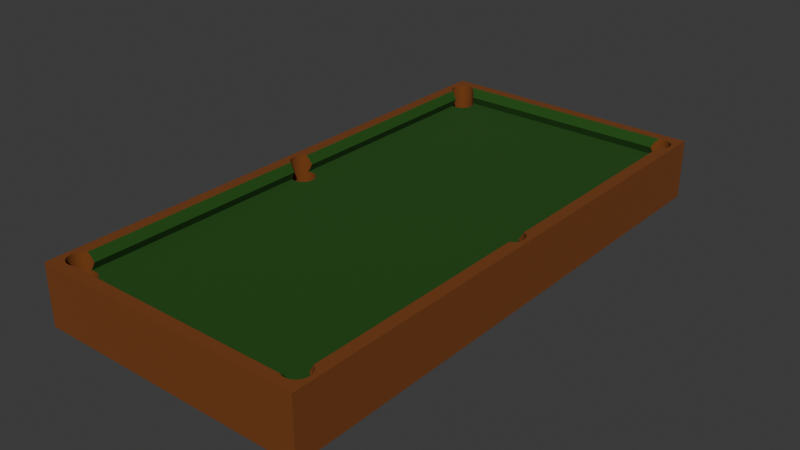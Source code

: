 # Source: pooltable.blend  (saved by Blender 4.4.32; exported with 4.5.12 LTS)
import bpy
from mathutils import Matrix  # noqa: F401  (used for matrix-valued properties, if any)

bpy.ops.wm.read_factory_settings(use_empty=True)
scene = bpy.context.scene
scene.name = 'Scene'

# ---- collections
col_collection = bpy.data.collections.new('Collection'); scene.collection.children.link(col_collection)

# ---- materials (node trees are filled in below, after node groups)
mat_material = bpy.data.materials.new('Material')
mat_material.alpha_threshold = 0.0
mat_material.roughness = 0.5
mat_material.line_color = (0.0, 0.0, 0.0, 1.0)
mat_material_001 = bpy.data.materials.new('Material.001')

# ---- material node trees
mat_material.use_nodes = True; mat_material.node_tree.nodes.clear()
_N = mat_material.node_tree.nodes; _L = mat_material.node_tree.links
n0 = _N.new('ShaderNodeOutputMaterial'); n0.name = 'Material Output'; n0.location = (300, 300)
n1 = _N.new('ShaderNodeBsdfPrincipled'); n1.name = 'Principled BSDF'; n1.location = (10, 300)
n1.inputs[0].default_value = (0.1806, 0.04891, 0.004811, 1.0)
n1.inputs[2].default_value = 0.956
n1.inputs[3].default_value = 1.45
_L.new(n1.outputs[0], n0.inputs[0])
n0.is_active_output = True
mat_material_001.use_nodes = True; mat_material_001.node_tree.nodes.clear()
_N = mat_material_001.node_tree.nodes; _L = mat_material_001.node_tree.links
n0 = _N.new('ShaderNodeBsdfPrincipled'); n0.name = 'Principled BSDF'; n0.location = (10, 300)
n0.inputs[0].default_value = (0.009013, 0.07199, 0.0, 1.0)
n0.inputs[2].default_value = 0.9041
n1 = _N.new('ShaderNodeOutputMaterial'); n1.name = 'Material Output'; n1.location = (300, 300)
_L.new(n0.outputs[0], n1.inputs[0])
n1.is_active_output = True

# ---- world
world_world = bpy.data.worlds.new('World'); scene.world = world_world
world_world.use_nodes = True; world_world.node_tree.nodes.clear()
_N = world_world.node_tree.nodes; _L = world_world.node_tree.links
n0 = _N.new('ShaderNodeOutputWorld'); n0.name = 'World Output'; n0.location = (300, 300)
n1 = _N.new('ShaderNodeBackground'); n1.name = 'Background'; n1.location = (10, 300)
n1.inputs[0].default_value = (0.05088, 0.05088, 0.05088, 1.0)
_L.new(n1.outputs[0], n0.inputs[0])
n0.is_active_output = True
world_world.color = (0.05088, 0.05088, 0.05088)
world_world.sun_shadow_jitter_overblur = 0.0

# ---- meshes
me_cube = bpy.data.meshes.new('Cube')
me_cube.from_pydata([(0.5, 0.5, -0.5), (0.5, -0.5, -0.5), (-0.5, 0.5, -0.5), (-0.5, -0.5, -0.5), (0.5, -0.5, 0.5), (-0.5, -0.5, 0.5), (0.5, 0.5, 0.5), (-0.5, 0.5, 0.5), (-0.4566, 0.4795, 0.5), (0.0, -0.4795, 0.5), (0.0, 0.4795, 0.5), (0.0, -0.4764, 0.2135), (0.0, 0.4764, 0.2135), (0.0, 0.4687, 0.3568), (0.0, -0.4687, 0.3568), (0.0, 0.0, 0.2135), (-0.4533, -0.44, 0.2135), (-0.4533, -0.02065, 0.2135), (-0.4451, -0.4388, 0.2135), (-0.4535, -0.4401, 0.2135), (-0.4535, -0.02061, 0.2135), (-0.428, -0.4388, 0.2135), (-0.428, -0.0219, 0.2135), (-0.4366, -0.4384, 0.2135), (-0.4366, -0.02232, 0.2135), (-0.4451, -0.0219, 0.2135), (-0.4198, -0.44, 0.2135), (-0.4198, -0.02065, 0.2135), (-0.4056, -0.01591, 0.2135), (-0.4122, -0.01863, 0.2135), (-0.3961, -0.008801, 0.2135), (-0.4002, -0.01259, 0.2135), (-0.3929, 0.0, 0.2135), (-0.3928, -0.000421, 0.2135), (-0.3936, -0.004693, 0.2135), (-0.4122, -0.4421, 0.2135), (-0.4071, -0.4764, 0.2135), (-0.4056, -0.4448, 0.2135), (-0.4056, -0.4758, 0.2135), (-0.3961, -0.4687, 0.2135), (-0.3961, -0.4519, 0.2135), (-0.3928, -0.4603, 0.2135), (-0.3936, -0.4645, 0.2135), (-0.3936, -0.456, 0.2135), (-0.4002, -0.4724, 0.2135), (-0.4002, -0.4481, 0.2135), (-0.4675, 0.4749, -0.5), (-0.4609, 0.4776, -0.5), (-0.4451, 0.4809, -0.5), (-0.4376, 0.4376, -0.5), (-0.4533, 0.4797, -0.5), (-0.4366, 0.4813, -0.5), (-0.4366, 0.4375, -0.5), (-0.428, 0.438, -0.5), (-0.428, 0.4809, -0.5), (-0.4198, 0.4392, -0.5), (-0.4198, 0.4797, -0.5), (-0.4056, 0.4749, -0.5), (-0.4056, 0.4439, -0.5), (-0.4002, 0.4473, -0.5), (-0.4002, 0.4716, -0.5), (-0.3936, 0.4637, -0.5), (0.3956, -0.000421, -0.5), (-0.3928, 0.4594, -0.5), (0.3956, 0.4594, -0.5), (-0.3936, 0.4552, -0.5), (-0.3961, 0.4511, -0.5), (-0.3961, 0.4678, -0.5), (-0.4122, 0.4412, -0.5), (-0.4122, 0.4776, -0.5), (0.3964, 0.4552, -0.5), (0.3964, 0.003851, -0.5), (0.3989, 0.007959, -0.5), (0.3989, 0.4511, -0.5), (0.4029, 0.4473, -0.5), (0.4029, 0.01174, -0.5), (0.4029, -0.01259, -0.5), (0.4029, 0.4716, -0.5), (0.3989, -0.008801, -0.5), (0.3989, 0.4678, -0.5), (0.4084, 0.01506, -0.5), (0.4084, -0.01591, -0.5), (0.4084, 0.4439, -0.5), (0.4084, 0.4749, -0.5), (0.415, -0.01863, -0.5), (0.415, 0.01779, -0.5), (0.415, 0.4412, -0.5), (0.415, 0.4776, -0.5), (0.4226, -0.02065, -0.5), (0.4226, 0.01981, -0.5), (0.4226, 0.4392, -0.5), (0.4226, 0.4797, -0.5), (0.3964, -0.004693, -0.5), (0.3964, 0.4637, -0.5), (0.4308, 0.438, -0.5), (0.4308, 0.02106, -0.5), (0.4308, 0.4809, -0.5), (0.4393, -0.4384, -0.5), (0.4393, -0.02232, -0.5), (0.4393, 0.02148, -0.5), (0.4393, 0.4375, -0.5), (0.4479, -0.0219, -0.5), (0.4479, -0.4388, -0.5), (0.4479, 0.02106, -0.5), (0.4479, 0.438, -0.5), (0.4479, 0.4809, -0.5), (0.4393, 0.4813, -0.5), (0.4561, -0.44, -0.5), (0.4561, -0.02065, -0.5), (0.4561, 0.01981, -0.5), (0.4561, 0.4797, -0.5), (0.4561, 0.4392, -0.5), (0.4637, 0.01779, -0.5), (0.4637, 0.4412, -0.5), (0.4637, 0.4776, -0.5), (0.4703, -0.4448, -0.5), (0.4703, -0.01591, -0.5), (0.4637, -0.01863, -0.5), (0.4637, -0.4421, -0.5), (0.4703, 0.4439, -0.5), (0.4703, 0.01506, -0.5), (0.4703, 0.4749, -0.5), (0.4758, -0.4481, -0.5), (0.4758, -0.01259, -0.5), (0.4758, 0.4473, -0.5), (0.4758, 0.01174, -0.5), (0.4798, -0.4519, -0.5), (0.4798, -0.008801, -0.5), (0.4798, 0.007959, -0.5), (0.4758, -0.4724, -0.5), (0.4758, 0.4716, -0.5), (0.4823, -0.456, -0.5), (0.4823, -0.004693, -0.5), (0.4823, 0.003851, -0.5), (0.4798, 0.4511, -0.5), (0.4831, -0.000421, -0.5), (0.4831, 0.4594, -0.5), (0.4831, -0.4603, -0.5), (0.4823, 0.4552, -0.5), (0.4823, 0.4637, -0.5), (0.4823, -0.4645, -0.5), (0.4798, 0.4678, -0.5), (0.4798, -0.4687, -0.5), (0.4308, -0.0219, -0.5), (-0.4804, -0.4603, -0.5), (-0.4804, -0.000421, -0.5), (-0.4795, -0.4645, -0.5), (-0.4804, 0.4594, -0.5), (-0.4795, -0.004693, -0.5), (-0.4795, -0.456, -0.5), (-0.4795, 0.4552, -0.5), (-0.4795, 0.003851, -0.5), (-0.477, -0.4687, -0.5), (-0.4795, 0.4637, -0.5), (-0.477, -0.008801, -0.5), (-0.477, -0.4519, -0.5), (-0.477, 0.4511, -0.5), (-0.477, 0.007959, -0.5), (-0.4675, -0.4758, -0.5), (-0.4675, -0.4448, -0.5), (-0.473, -0.01259, -0.5), (-0.473, -0.4481, -0.5), (-0.473, 0.4473, -0.5), (-0.473, 0.01174, -0.5), (-0.473, -0.4724, -0.5), (-0.473, 0.4716, -0.5), (-0.477, 0.4678, -0.5), (-0.4675, 0.01506, -0.5), (-0.4675, -0.01591, -0.5), (-0.4675, 0.4439, -0.5), (-0.4609, -0.4421, -0.5), (-0.4609, -0.01863, -0.5), (-0.4609, 0.01779, -0.5), (-0.4609, -0.4785, -0.5), (-0.4609, 0.4412, -0.5), (-0.4533, 0.4392, -0.5), (-0.4533, 0.01981, -0.5), (-0.4533, -0.44, -0.5), (-0.4533, -0.4805, -0.5), (-0.4533, -0.02065, -0.5), (-0.4451, -0.4818, -0.5), (-0.4451, -0.4388, -0.5), (-0.4451, -0.0219, -0.5), (-0.4451, 0.438, -0.5), (-0.4451, 0.02106, -0.5), (-0.4366, 0.02148, -0.5), (-0.428, -0.4388, -0.5), (-0.428, -0.0219, -0.5), (-0.428, -0.4818, -0.5), (-0.4366, -0.4822, -0.5), (-0.4366, -0.4384, -0.5), (-0.4366, -0.02232, -0.5), (-0.4198, -0.02065, -0.5), (-0.4198, -0.44, -0.5), (-0.4198, 0.01981, -0.5), (-0.4198, -0.4805, -0.5), (-0.4122, -0.4421, -0.5), (-0.4122, -0.4785, -0.5), (-0.4122, -0.01863, -0.5), (-0.4122, 0.01779, -0.5), (-0.4056, -0.4758, -0.5), (-0.4056, -0.4448, -0.5), (-0.4056, -0.01591, -0.5), (-0.4002, -0.01259, -0.5), (-0.4002, -0.4481, -0.5), (-0.4002, -0.4724, -0.5), (-0.4002, 0.01174, -0.5), (-0.3961, -0.008801, -0.5), (-0.3961, -0.4519, -0.5), (-0.3936, -0.456, -0.5), (-0.3936, -0.004693, -0.5), (-0.3961, -0.4687, -0.5), (-0.3961, 0.007959, -0.5), (-0.4056, 0.01506, -0.5), (-0.3928, -0.4603, -0.5), (-0.3928, -0.000421, -0.5), (0.3956, -0.4603, -0.5), (0.3964, -0.456, -0.5), (0.3989, -0.4687, -0.5), (0.4084, -0.4758, -0.5), (0.4084, -0.4448, -0.5), (0.4029, -0.4724, -0.5), (0.4029, -0.4481, -0.5), (0.3964, -0.4645, -0.5), (0.3989, -0.4519, -0.5), (0.415, -0.4421, -0.5), (0.415, -0.4785, -0.5), (0.4226, -0.4805, -0.5), (0.4226, -0.44, -0.5), (0.4308, -0.4818, -0.5), (0.4308, -0.4388, -0.5), (0.4393, -0.4822, -0.5), (0.4479, -0.4818, -0.5), (0.4561, -0.4805, -0.5), (0.4703, -0.4758, -0.5), (0.4637, -0.4785, -0.5), (-0.3936, -0.4645, -0.5), (-0.3936, 0.003851, -0.5), (-0.428, 0.02106, -0.5), (0.4188, -0.4795, 0.5), (0.4226, -0.4805, 0.5), (0.4308, -0.4818, 0.5), (0.4578, -0.4801, 0.5), (0.4561, -0.4805, 0.5), (0.4479, -0.4818, 0.5), (0.4393, -0.4822, 0.5), (-0.4451, -0.4818, 0.5), (-0.4533, -0.4805, 0.5), (-0.4568, -0.4796, 0.5), (-0.428, -0.4818, 0.5), (-0.4198, -0.4805, 0.5), (-0.416, -0.4795, 0.5), (-0.4366, -0.4822, 0.5), (0.4566, 0.01968, 0.5), (0.4566, 0.4393, 0.5), (0.4637, 0.4776, 0.5), (0.4637, 0.4412, 0.5), (0.4703, 0.4749, 0.5), (0.4703, 0.4439, 0.5), (0.4566, 0.4795, 0.5), (0.4758, 0.4716, 0.5), (0.4831, 0.4594, 0.5), (0.4823, 0.4552, 0.5), (0.4823, 0.4637, 0.5), (0.4798, 0.4511, 0.5), (0.4798, 0.4678, 0.5), (0.4758, 0.4473, 0.5), (0.4566, -0.02052, 0.5), (0.4566, -0.4402, 0.5), (0.4637, -0.4421, 0.5), (0.4637, -0.4785, 0.5), (0.4703, -0.4448, 0.5), (0.4703, -0.4758, 0.5), (0.4758, -0.4481, 0.5), (0.4831, -0.4603, 0.5), (0.4823, -0.4645, 0.5), (0.4823, -0.456, 0.5), (0.4758, -0.4724, 0.5), (0.4798, -0.4687, 0.5), (0.4798, -0.4519, 0.5), (0.4637, -0.01863, 0.5), (0.4637, 0.01779, 0.5), (0.4703, -0.01591, 0.5), (0.4758, -0.01259, 0.5), (0.4703, 0.01506, 0.5), (0.4798, -0.008801, 0.5), (0.4798, 0.007959, 0.5), (0.4831, -0.000421, 0.5), (0.4823, -0.004693, 0.5), (0.4823, 0.003851, 0.5), (0.4758, 0.01174, 0.5), (-0.4804, -0.4603, 0.5), (-0.4795, -0.4645, 0.5), (-0.4795, -0.456, 0.5), (-0.473, -0.4724, 0.5), (-0.477, -0.4519, 0.5), (-0.477, -0.4687, 0.5), (-0.4675, -0.4758, 0.5), (-0.4675, -0.4448, 0.5), (-0.4609, -0.4785, 0.5), (-0.4609, -0.4421, 0.5), (-0.4566, -0.4409, 0.5), (-0.4566, -0.01978, 0.5), (-0.473, -0.4481, 0.5), (-0.4804, 0.4594, 0.5), (-0.4795, 0.4552, 0.5), (-0.4795, 0.4637, 0.5), (-0.477, 0.4678, 0.5), (-0.477, 0.4511, 0.5), (-0.473, 0.4716, 0.5), (-0.4675, 0.4439, 0.5), (-0.4609, 0.4412, 0.5), (-0.4675, 0.4749, 0.5), (-0.4566, 0.01894, 0.5), (-0.4566, 0.4401, 0.5), (-0.4566, 0.4788, 0.5), (-0.4609, 0.4776, 0.5), (-0.473, 0.4473, 0.5), (-0.4804, -0.000421, 0.5), (-0.4795, -0.004693, 0.5), (-0.477, -0.008801, 0.5), (-0.477, 0.007959, 0.5), (-0.4795, 0.003851, 0.5), (-0.4609, 0.01779, 0.5), (-0.4609, -0.01863, 0.5), (-0.4675, -0.01591, 0.5), (-0.473, -0.01259, 0.5), (-0.473, 0.01174, 0.5), (-0.4675, 0.01506, 0.5), (-0.4451, 0.4809, 0.5), (-0.4533, 0.4797, 0.5), (-0.454, 0.4795, 0.5), (-0.4198, 0.4797, 0.5), (-0.4192, 0.4795, 0.5), (-0.428, 0.4809, 0.5), (-0.4366, 0.4813, 0.5), (0.4219, 0.4795, 0.5), (0.4226, 0.4797, 0.5), (0.4308, 0.4809, 0.5), (0.4479, 0.4809, 0.5), (0.4561, 0.4797, 0.5), (0.4393, 0.4813, 0.5), (-0.4056, -0.4758, 0.4506), (-0.3961, -0.4687, 0.3568), (-0.4002, -0.4724, 0.4066), (-0.4122, -0.4785, 0.4866), (0.4479, -0.4388, 0.438), (0.4365, -0.02218, 0.3568), (0.4365, -0.4385, 0.3568), (0.4393, -0.4384, 0.3771), (0.4561, -0.44, 0.4965), (0.4393, -0.02232, 0.3771), (0.4561, -0.02065, 0.4965), (0.4479, -0.0219, 0.438), (-0.4365, 0.02147, 0.3568), (-0.4366, 0.02148, 0.3572), (-0.4365, 0.4375, 0.3568), (-0.4366, 0.4375, 0.3572), (-0.4451, 0.438, 0.4181), (-0.4557, 0.479, 0.4938), (-0.4533, 0.4392, 0.4767), (-0.4451, 0.02106, 0.4181), (-0.4533, 0.01981, 0.4767), (0.3998, 0.4687, 0.3568), (0.4029, 0.4716, 0.3955), (0.4084, 0.4749, 0.4394), (0.415, 0.4776, 0.4755), (-0.397, 0.4687, 0.3568), (-0.4002, 0.4716, 0.3955), (-0.4056, 0.4749, 0.4394), (-0.4122, 0.4776, 0.4755), (-0.4092, 0.4764, 0.2135), (-0.4056, 0.4749, 0.2409), (-0.4002, 0.4716, 0.3024), (0.4029, 0.4716, 0.3024), (0.412, 0.4764, 0.2135), (0.4084, 0.4749, 0.2409), (-0.4366, -0.02232, 0.3572), (-0.4366, -0.4384, 0.3572), (-0.4365, -0.02232, 0.3568), (-0.4365, -0.4384, 0.3568), (-0.4533, -0.02065, 0.4767), (-0.4451, -0.0219, 0.4181), (-0.4533, -0.44, 0.4767), (-0.4451, -0.4388, 0.4181), (-0.4533, -0.44, 0.2149), (-0.4533, -0.02065, 0.2149), (-0.4451, -0.0219, 0.2842), (-0.4451, -0.4388, 0.2842), (-0.4366, -0.4384, 0.3562), (-0.4366, -0.02232, 0.3562), (-0.4535, 0.01977, 0.2135), (-0.4533, 0.01981, 0.2149), (-0.4535, 0.4392, 0.2135), (-0.4533, 0.4392, 0.2149), (-0.4451, 0.438, 0.2842), (-0.4451, 0.02106, 0.2842), (-0.4366, 0.02148, 0.3562), (-0.4366, 0.4375, 0.3562), (0.4479, 0.02106, 0.438), (0.4365, 0.4377, 0.3568), (0.4365, 0.02134, 0.3568), (0.4393, 0.02148, 0.3771), (0.4561, 0.01981, 0.4965), (0.4393, 0.4375, 0.3771), (0.4561, 0.4392, 0.4965), (0.4479, 0.438, 0.438), (0.4535, 0.02021, 0.2135), (0.4479, 0.02106, 0.2607), (0.4535, 0.4388, 0.2135), (0.4393, 0.02148, 0.3328), (0.4393, 0.4375, 0.3328), (0.4479, 0.438, 0.2607), (0.4535, -0.4396, 0.2135), (0.4479, -0.4388, 0.2607), (0.4535, -0.02105, 0.2135), (0.4393, -0.4384, 0.3328), (0.4393, -0.02232, 0.3328), (0.4479, -0.0219, 0.2607), (0.3989, -0.4687, 0.3568), (0.4029, -0.4724, 0.4066), (0.4084, -0.4758, 0.4506), (0.415, -0.4785, 0.4866), (0.4084, -0.4758, 0.2252), (0.4099, -0.4764, 0.2135), (0.4029, -0.4724, 0.2868), (-0.4056, -0.4758, 0.2252), (-0.4002, -0.4724, 0.2868), (0.3956, 0.0, 0.2135), (0.3956, -0.000421, 0.2135), (0.3989, -0.008801, 0.2135), (0.4029, -0.01259, 0.2135), (0.3964, -0.004693, 0.2135), (0.415, -0.01863, 0.2135), (0.4084, -0.01591, 0.2135), (0.4308, -0.0219, 0.2135), (0.4226, -0.02065, 0.2135), (0.3964, -0.4645, 0.2135), (0.3956, -0.4603, 0.2135), (0.3989, -0.4687, 0.2135), (0.3964, -0.456, 0.2135), (0.3989, -0.4519, 0.2135), (0.4029, -0.4724, 0.2135), (0.4084, -0.4448, 0.2135), (0.4084, -0.4758, 0.2135), (0.4029, -0.4481, 0.2135), (0.4393, -0.4384, 0.2135), (0.4393, -0.02232, 0.2135), (0.4308, -0.4388, 0.2135), (0.4226, -0.44, 0.2135), (0.415, -0.4421, 0.2135), (0.4479, -0.0219, 0.2135), (0.4479, -0.4388, 0.2135), (0.3964, 0.4552, 0.2135), (0.3956, 0.4594, 0.2135), (0.3989, 0.4511, 0.2135), (0.3989, 0.4678, 0.2135), (0.3964, 0.4637, 0.2135), (0.4084, 0.4439, 0.2135), (0.4084, 0.4749, 0.2135), (0.415, 0.4412, 0.2135), (0.4029, 0.4473, 0.2135), (0.4029, 0.4716, 0.2135), (0.3964, 0.003851, 0.2135), (0.3989, 0.007959, 0.2135), (0.4029, 0.01174, 0.2135), (0.4084, 0.01506, 0.2135), (0.4226, 0.4392, 0.2135), (0.4226, 0.01981, 0.2135), (0.415, 0.01779, 0.2135), (0.4308, 0.438, 0.2135), (0.4308, 0.02106, 0.2135), (0.4393, 0.4375, 0.2135), (0.4393, 0.02148, 0.2135), (0.4479, 0.438, 0.2135), (0.4479, 0.02106, 0.2135), (-0.4533, 0.01981, 0.2135), (-0.4451, 0.02106, 0.2135), (-0.4451, 0.438, 0.2135), (-0.4533, 0.4392, 0.2135), (-0.4366, 0.4375, 0.2135), (-0.4366, 0.02148, 0.2135), (-0.4122, 0.4412, 0.2135), (-0.4198, 0.4392, 0.2135), (-0.428, 0.438, 0.2135), (-0.4056, 0.4439, 0.2135), (-0.4056, 0.4749, 0.2135), (-0.4002, 0.4473, 0.2135), (-0.3961, 0.4678, 0.2135), (-0.3928, 0.4594, 0.2135), (-0.3936, 0.4552, 0.2135), (-0.3936, 0.4637, 0.2135), (-0.3961, 0.4511, 0.2135), (-0.4002, 0.4716, 0.2135), (-0.428, 0.02106, 0.2135), (-0.4122, 0.01779, 0.2135), (-0.4198, 0.01981, 0.2135), (-0.3961, 0.007959, 0.2135), (-0.4002, 0.01174, 0.2135), (-0.3936, 0.003851, 0.2135), (-0.4056, 0.01506, 0.2135)], [], [(38, 36, 11, 15, 32, 33, 34, 30, 31, 28, 29, 27, 22, 24, 25, 17, 20, 19, 16, 18, 23, 21, 26, 35, 37, 45, 40, 43, 41, 42, 39, 44), (1, 4, 5, 3), (3, 5, 7, 2), (129, 1, 3, 164, 158, 173, 178, 180, 189, 188, 195, 197, 200, 205, 211, 236, 214, 209, 208, 204, 201, 196, 193, 186, 190, 191, 187, 192, 198, 202, 203, 207, 210, 215, 237, 212, 206, 213, 199, 194, 238, 185, 49, 52, 53, 55, 68, 58, 59, 66, 65, 63, 61, 67, 60, 57, 69, 56, 54, 51, 48, 50, 47, 46, 165, 2, 0, 130, 121, 114, 110, 105, 106, 96, 91, 87, 83, 77, 79, 93, 64, 70, 73, 74, 82, 86, 90, 94, 100, 99, 95, 89, 85, 80, 75, 72, 71, 62, 92, 78, 76, 81, 84, 88, 143, 98, 97, 230, 228, 225, 220, 222, 224, 217, 216, 223, 218, 221, 219, 226, 227, 229, 231, 232, 233, 235, 234), (130, 0, 1, 129, 142, 140, 137, 131, 126, 122, 115, 118, 107, 102, 97, 98, 101, 108, 117, 116, 123, 127, 132, 135, 133, 128, 125, 120, 112, 109, 103, 99, 100, 104, 111, 113, 119, 124, 134, 138, 136, 139, 141), (164, 3, 2, 165, 166, 153, 147, 150, 156, 162, 169, 174, 175, 183, 49, 185, 184, 176, 172, 167, 163, 157, 151, 145, 148, 154, 160, 168, 171, 179, 182, 191, 190, 181, 177, 170, 159, 161, 155, 149, 144, 146, 152), (0, 6, 4, 1), (2, 7, 6, 0), (248, 5, 4, 242, 243, 244, 245, 241, 240, 239, 9, 251, 250, 249, 252, 246, 247), (242, 4, 6, 259, 255, 257, 260, 265, 263, 261, 262, 264, 266, 258, 256, 254, 253, 281, 284, 290, 286, 289, 287, 288, 285, 283, 282, 280, 267, 268, 269, 271, 273, 279, 276, 274, 275, 278, 277, 272, 270), (315, 8, 7, 5, 248, 299, 297, 294, 296, 292, 291, 293, 295, 303, 298, 300, 301, 302, 324, 325, 326, 320, 319, 318, 322, 321, 327, 328, 323, 313, 314, 311, 310, 317, 308, 305, 304, 306, 307, 309, 312, 316), (259, 6, 7, 8, 331, 330, 329, 335, 334, 332, 333, 10, 336, 337, 338, 341, 339, 340), (251, 9, 14, 343, 344, 342, 345), (346, 350, 268, 267, 352, 353, 351, 347, 348, 349), (359, 8, 315), (355, 354, 356, 357, 358, 360, 314, 313, 362, 361), (336, 10, 13, 363, 364, 365, 366), (367, 13, 10, 333, 370, 369, 368), (8, 359, 331), (371, 12, 13, 367, 373, 372), (363, 13, 12, 375, 376, 374), (377, 382, 381, 302, 301, 383, 384, 378, 380, 379), (380, 389, 388, 385, 19, 20, 386, 387, 390, 379), (354, 397, 396, 392, 391, 393, 394, 395, 398, 356), (399, 403, 253, 254, 405, 406, 404, 400, 401, 402), (401, 400, 411, 412, 409, 407, 408, 410), (348, 347, 417, 418, 415, 413, 414, 416), (419, 14, 9, 239, 422, 421, 420), (424, 11, 14, 419, 425, 423), (14, 11, 36, 426, 427, 343), (429, 428, 15, 11, 424, 444, 442, 439, 437, 438, 440, 441, 445, 443, 450, 449, 448, 446, 452, 413, 415, 451, 447, 435, 436, 433, 434, 431, 430, 432), (375, 12, 15, 428, 463, 464, 465, 466, 469, 468, 471, 473, 475, 407, 409, 474, 472, 470, 467, 460, 458, 461, 455, 453, 454, 457, 456, 462, 459), (32, 15, 12, 371, 486, 493, 488, 491, 489, 490, 492, 487, 485, 482, 483, 484, 480, 478, 479, 393, 391, 476, 477, 481, 494, 496, 495, 500, 498, 497, 499), (335, 51, 54, 334), (334, 54, 56, 332), (333, 332, 56, 69, 370), (372, 369, 370, 69, 57, 486, 371), (486, 57, 60, 493), (373, 368, 369, 372), (493, 60, 67, 488), (368, 373, 367), (67, 61, 491, 488), (61, 63, 489, 491), (63, 65, 490, 489), (65, 66, 492, 490), (66, 59, 487, 492), (59, 58, 485, 487), (58, 68, 482, 485), (68, 55, 483, 482), (55, 53, 484, 483), (53, 52, 480, 484), (357, 356, 398), (49, 183, 478, 480, 52), (358, 357, 398, 395), (183, 175, 479, 478), (360, 358, 395, 394), (175, 174, 311, 314, 360, 394, 393, 479), (174, 169, 310, 311), (169, 162, 317, 310), (162, 156, 308, 317), (308, 156, 150, 305), (305, 150, 147, 304), (304, 147, 153, 306), (306, 153, 166, 307), (307, 166, 165, 309), (309, 165, 46, 312), (312, 46, 47, 316), (315, 316, 47, 50, 330, 331, 359), (330, 50, 48, 329), (329, 48, 51, 335), (341, 106, 105, 339), (339, 105, 110, 340), (340, 110, 114, 255, 259), (255, 114, 121, 257), (257, 121, 130, 260), (260, 130, 141, 265), (141, 139, 263, 265), (139, 136, 261, 263), (136, 138, 262, 261), (138, 134, 264, 262), (134, 124, 266, 264), (124, 119, 258, 266), (119, 113, 256, 258), (256, 113, 111, 405, 254), (406, 405, 111, 104, 474, 409, 412), (104, 100, 472, 474), (404, 406, 412, 411), (100, 94, 470, 472), (404, 411, 400), (94, 90, 467, 470), (90, 86, 460, 467), (86, 82, 458, 460), (82, 74, 461, 458), (74, 73, 455, 461), (455, 73, 70, 453), (453, 70, 64, 454), (454, 64, 93, 457), (457, 93, 79, 456), (456, 79, 77, 462), (374, 364, 363), (462, 77, 83, 459), (376, 365, 364, 374), (459, 83, 87, 366, 365, 376, 375), (366, 87, 91, 337, 336), (337, 91, 96, 338), (338, 96, 106, 341), (481, 185, 238, 494), (355, 397, 354), (494, 238, 194, 496), (496, 194, 199, 495), (495, 199, 213, 500), (500, 213, 206, 498), (498, 206, 212, 497), (212, 237, 499, 497), (33, 32, 499, 237, 215), (34, 33, 215, 210), (30, 34, 210, 207), (31, 30, 207, 203), (28, 31, 203, 202), (29, 28, 202, 198), (27, 29, 198, 192), (22, 27, 192, 187), (24, 22, 187, 191), (377, 379, 390), (25, 24, 191, 182), (382, 377, 390, 387), (17, 25, 182, 179), (381, 382, 387, 386), (302, 381, 386, 20, 17, 179, 171, 324), (171, 168, 325, 324), (168, 160, 326, 325), (160, 154, 320, 326), (320, 154, 148, 319), (319, 148, 145, 318), (318, 145, 151, 322), (322, 151, 157, 321), (321, 157, 163, 327), (327, 163, 167, 328), (328, 167, 172, 323), (313, 323, 172, 176, 476, 391, 392, 362), (476, 176, 184, 477), (396, 361, 362, 392), (477, 184, 185, 481), (397, 355, 361, 396), (473, 99, 103, 475), (408, 399, 402, 410), (475, 103, 109, 403, 399, 408, 407), (403, 109, 112, 281, 253), (281, 112, 120, 284), (284, 120, 125, 290), (290, 125, 128, 286), (128, 133, 289, 286), (133, 135, 287, 289), (135, 132, 288, 287), (132, 127, 285, 288), (127, 123, 283, 285), (123, 116, 282, 283), (116, 117, 280, 282), (280, 117, 108, 352, 267), (353, 352, 108, 101, 451, 415, 418), (101, 98, 447, 451), (351, 353, 418, 417), (98, 143, 435, 447), (351, 417, 347), (143, 88, 436, 435), (88, 84, 433, 436), (84, 81, 434, 433), (81, 76, 431, 434), (76, 78, 430, 431), (430, 78, 92, 432), (432, 92, 62, 429), (429, 62, 71, 463, 428), (463, 71, 72, 464), (464, 72, 75, 465), (465, 75, 80, 466), (466, 80, 85, 469), (469, 85, 89, 468), (468, 89, 95, 471), (471, 95, 99, 473), (410, 402, 401), (378, 389, 380), (186, 21, 23, 190), (193, 26, 21, 186), (196, 35, 26, 193), (201, 37, 35, 196), (204, 45, 37, 201), (208, 40, 45, 204), (43, 40, 208, 209), (41, 43, 209, 214), (42, 41, 214, 236), (39, 42, 236, 211), (44, 39, 211, 205), (344, 343, 427), (38, 44, 205, 200), (342, 344, 427, 426), (342, 426, 36, 38, 200, 197, 345), (197, 195, 250, 251, 345), (195, 188, 249, 250), (188, 189, 252, 249), (189, 180, 246, 252), (180, 178, 247, 246), (178, 173, 299, 248, 247), (173, 158, 297, 299), (158, 164, 294, 297), (164, 152, 296, 294), (296, 152, 146, 292), (292, 146, 144, 291), (291, 144, 149, 293), (293, 149, 155, 295), (295, 155, 161, 303), (303, 161, 159, 298), (298, 159, 170, 300), (301, 300, 170, 177, 16, 19, 385, 383), (181, 18, 16, 177), (388, 384, 383, 385), (190, 23, 18, 181), (389, 378, 384, 388), (446, 97, 102, 452), (414, 346, 349, 416), (452, 102, 107, 350, 346, 414, 413), (350, 107, 118, 269, 268), (269, 118, 115, 271), (271, 115, 122, 273), (273, 122, 126, 279), (126, 131, 276, 279), (131, 137, 274, 276), (137, 140, 275, 274), (140, 142, 278, 275), (142, 129, 277, 278), (129, 234, 272, 277), (234, 235, 270, 272), (235, 233, 243, 242, 270), (233, 232, 244, 243), (232, 231, 245, 244), (231, 229, 241, 245), (229, 227, 240, 241), (239, 240, 227, 226, 422), (421, 422, 226, 219, 444, 424, 423), (219, 221, 442, 444), (420, 421, 423, 425), (221, 218, 439, 442), (419, 420, 425), (439, 218, 223, 437), (437, 223, 216, 438), (438, 216, 217, 440), (440, 217, 224, 441), (441, 224, 222, 445), (445, 222, 220, 443), (443, 220, 225, 450), (450, 225, 228, 449), (449, 228, 230, 448), (448, 230, 97, 446), (416, 349, 348)])
me_cube.polygons.foreach_set('material_index', [1, 0, 0, 0, 0, 0, 0, 0, 0, 0, 0, 0, 1, 1, 0, 1, 1, 1, 0, 1, 1, 1, 1, 1, 1, 1, 1, 1, 1, 1, 1, 1, 1, 0, 0, 0, 0, 0, 0, 0, 0, 0, 0, 0, 0, 0, 0, 0, 0, 0, 0, 0, 0, 0, 0, 0, 0, 0, 0, 0, 0, 0, 0, 0, 0, 0, 0, 0, 0, 0, 0, 0, 0, 0, 0, 0, 0, 0, 0, 0, 0, 0, 0, 0, 0, 0, 0, 0, 0, 0, 0, 0, 0, 0, 0, 0, 0, 0, 0, 0, 0, 0, 0, 0, 0, 0, 0, 0, 0, 0, 0, 0, 0, 0, 0, 0, 0, 0, 0, 0, 0, 0, 0, 0, 0, 0, 0, 0, 0, 0, 0, 0, 0, 0, 0, 0, 0, 0, 0, 0, 0, 0, 0, 0, 0, 0, 0, 0, 0, 0, 0, 0, 0, 0, 0, 0, 0, 0, 0, 0, 0, 0, 0, 0, 0, 0, 0, 0, 0, 0, 0, 0, 0, 0, 0, 0, 0, 0, 0, 0, 0, 0, 0, 0, 0, 0, 0, 0, 0, 0, 0, 0, 0, 0, 0, 0, 0, 0, 0, 0, 0, 0, 0, 0, 0, 0, 0, 0, 0, 0, 0, 0, 0, 0, 0, 0, 0, 0, 0, 0, 0, 0, 0, 0, 0, 0, 0, 0, 0, 0, 0, 0, 0, 0, 0, 0, 0, 0, 0, 0, 0, 0, 0, 0, 0, 0, 0, 0, 0, 0, 0, 0, 0])
_uv = me_cube.uv_layers.new(name='UVMap')
_uv.uv.foreach_set('vector', [0.8514, 0.7383, 0.8518, 0.7384, 0.75, 0.7384, 0.75, 0.625, 0.8482, 0.625, 0.8482, 0.6251, 0.8484, 0.6261, 0.849, 0.6271, 0.85, 0.628, 0.8514, 0.6288, 0.8531, 0.6294, 0.855, 0.6299, 0.857, 0.6302, 0.8591, 0.6303, 0.8613, 0.6302, 0.8633, 0.6299, 0.8634, 0.6299, 0.8634, 0.7298, 0.8633, 0.7298, 0.8613, 0.7295, 0.8591, 0.7294, 0.857, 0.7295, 0.855, 0.7298, 0.8531, 0.7302, 0.8514, 0.7309, 0.85, 0.7317, 0.849, 0.7326, 0.8484, 0.7336, 0.8482, 0.7346, 0.8484, 0.7356, 0.849, 0.7366, 0.85, 0.7375, 0.375, 0.75, 0.625, 0.75, 0.625, 1.0, 0.375, 1.0, 0.375, 0.0, 0.625, 0.0, 0.625, 0.25, 0.375, 0.25, 0.3689, 0.7431, 0.375, 0.75, 0.125, 0.75, 0.1318, 0.7431, 0.1331, 0.7439, 0.1348, 0.7446, 0.1367, 0.7451, 0.1387, 0.7454, 0.1409, 0.7455, 0.143, 0.7454, 0.145, 0.7451, 0.1469, 0.7446, 0.1486, 0.7439, 0.15, 0.7431, 0.151, 0.7422, 0.1516, 0.7411, 0.1518, 0.7401, 0.1516, 0.739, 0.151, 0.738, 0.15, 0.737, 0.1486, 0.7362, 0.1469, 0.7355, 0.145, 0.735, 0.143, 0.7347, 0.1409, 0.7346, 0.1409, 0.6306, 0.143, 0.6305, 0.145, 0.6302, 0.1469, 0.6297, 0.1486, 0.629, 0.15, 0.6281, 0.151, 0.6272, 0.1516, 0.6262, 0.1518, 0.6251, 0.1516, 0.624, 0.151, 0.623, 0.15, 0.6221, 0.1486, 0.6212, 0.1469, 0.6206, 0.145, 0.62, 0.143, 0.6197, 0.1409, 0.6196, 0.1406, 0.5156, 0.1409, 0.5156, 0.143, 0.5155, 0.145, 0.5152, 0.1469, 0.5147, 0.1486, 0.514, 0.15, 0.5132, 0.151, 0.5122, 0.1516, 0.5112, 0.1518, 0.5101, 0.1516, 0.5091, 0.151, 0.508, 0.15, 0.5071, 0.1486, 0.5063, 0.1469, 0.5056, 0.145, 0.5051, 0.143, 0.5048, 0.1409, 0.5047, 0.1387, 0.5048, 0.1367, 0.5051, 0.1348, 0.5056, 0.1331, 0.5063, 0.1318, 0.5071, 0.125, 0.5, 0.375, 0.5, 0.3689, 0.5071, 0.3676, 0.5063, 0.3659, 0.5056, 0.364, 0.5051, 0.362, 0.5048, 0.3598, 0.5047, 0.3577, 0.5048, 0.3556, 0.5051, 0.3538, 0.5056, 0.3521, 0.5063, 0.3507, 0.5071, 0.3497, 0.508, 0.3491, 0.5091, 0.3489, 0.5101, 0.3491, 0.5112, 0.3497, 0.5122, 0.3507, 0.5132, 0.3521, 0.514, 0.3538, 0.5147, 0.3556, 0.5152, 0.3577, 0.5155, 0.3598, 0.5156, 0.3598, 0.6196, 0.3577, 0.6197, 0.3556, 0.62, 0.3538, 0.6206, 0.3521, 0.6212, 0.3507, 0.6221, 0.3497, 0.623, 0.3491, 0.624, 0.3489, 0.6251, 0.3491, 0.6262, 0.3497, 0.6272, 0.3507, 0.6281, 0.3521, 0.629, 0.3538, 0.6297, 0.3556, 0.6302, 0.3577, 0.6305, 0.3598, 0.6306, 0.3598, 0.7346, 0.3577, 0.7347, 0.3556, 0.735, 0.3538, 0.7355, 0.3521, 0.7362, 0.3507, 0.737, 0.3497, 0.738, 0.3491, 0.739, 0.3489, 0.7401, 0.3491, 0.7411, 0.3497, 0.7422, 0.3507, 0.7431, 0.3521, 0.7439, 0.3538, 0.7446, 0.3556, 0.7451, 0.3577, 0.7454, 0.3598, 0.7455, 0.362, 0.7454, 0.364, 0.7451, 0.3659, 0.7446, 0.3676, 0.7439, 0.3689, 0.5071, 0.375, 0.5, 0.375, 0.75, 0.3689, 0.7431, 0.37, 0.7422, 0.3706, 0.7411, 0.3708, 0.7401, 0.3706, 0.739, 0.37, 0.738, 0.3689, 0.737, 0.3676, 0.7362, 0.3659, 0.7355, 0.364, 0.735, 0.362, 0.7347, 0.3598, 0.7346, 0.3598, 0.6306, 0.362, 0.6305, 0.364, 0.6302, 0.3659, 0.6297, 0.3676, 0.629, 0.3689, 0.6281, 0.37, 0.6272, 0.3706, 0.6262, 0.3708, 0.6251, 0.3706, 0.624, 0.37, 0.623, 0.3689, 0.6221, 0.3676, 0.6212, 0.3659, 0.6206, 0.364, 0.62, 0.362, 0.6197, 0.3598, 0.6196, 0.3598, 0.5156, 0.362, 0.5155, 0.364, 0.5152, 0.3659, 0.5147, 0.3676, 0.514, 0.3689, 0.5132, 0.37, 0.5122, 0.3706, 0.5112, 0.3708, 0.5101, 0.3706, 0.5091, 0.37, 0.508, 0.1318, 0.7431, 0.125, 0.75, 0.125, 0.5, 0.1318, 0.5071, 0.1307, 0.508, 0.1301, 0.5091, 0.1299, 0.5101, 0.1301, 0.5112, 0.1307, 0.5122, 0.1318, 0.5132, 0.1331, 0.514, 0.1348, 0.5147, 0.1367, 0.5152, 0.1387, 0.5155, 0.1406, 0.5156, 0.1409, 0.6196, 0.1387, 0.6197, 0.1367, 0.62, 0.1348, 0.6206, 0.1331, 0.6212, 0.1318, 0.6221, 0.1307, 0.623, 0.1301, 0.624, 0.1299, 0.6251, 0.1301, 0.6262, 0.1307, 0.6272, 0.1318, 0.6281, 0.1331, 0.629, 0.1348, 0.6297, 0.1367, 0.6302, 0.1387, 0.6305, 0.1409, 0.6306, 0.1409, 0.7346, 0.1387, 0.7347, 0.1367, 0.735, 0.1348, 0.7355, 0.1331, 0.7362, 0.1318, 0.737, 0.1307, 0.738, 0.1301, 0.739, 0.1299, 0.7401, 0.1301, 0.7411, 0.1307, 0.7422, 0.375, 0.5, 0.625, 0.5, 0.625, 0.75, 0.375, 0.75, 0.375, 0.25, 0.625, 0.25, 0.625, 0.5, 0.375, 0.5, 0.8642, 0.7392, 0.875, 0.75, 0.625, 0.75, 0.6356, 0.7394, 0.636, 0.7397, 0.638, 0.7403, 0.6402, 0.7406, 0.6423, 0.7403, 0.6444, 0.7397, 0.6453, 0.7391, 0.75, 0.7391, 0.854, 0.7391, 0.855, 0.7397, 0.857, 0.7403, 0.8591, 0.7406, 0.8613, 0.7403, 0.8633, 0.7397, 0.6356, 0.7394, 0.625, 0.75, 0.625, 0.5, 0.6358, 0.5108, 0.6341, 0.5104, 0.6324, 0.5101, 0.6311, 0.5102, 0.63, 0.5106, 0.6294, 0.5113, 0.6292, 0.5123, 0.6294, 0.5134, 0.63, 0.5147, 0.6311, 0.5162, 0.6324, 0.5176, 0.6341, 0.5191, 0.6359, 0.5204, 0.6359, 0.6203, 0.6341, 0.6207, 0.6324, 0.6214, 0.6311, 0.6221, 0.63, 0.6231, 0.6294, 0.6241, 0.6292, 0.6251, 0.6294, 0.6262, 0.63, 0.6272, 0.6311, 0.6281, 0.6324, 0.6288, 0.6341, 0.6295, 0.6359, 0.6299, 0.6359, 0.7298, 0.6341, 0.7311, 0.6324, 0.7326, 0.6311, 0.734, 0.63, 0.7355, 0.6294, 0.7368, 0.6292, 0.738, 0.6294, 0.7389, 0.63, 0.7396, 0.6311, 0.74, 0.6324, 0.7401, 0.6341, 0.7399, 0.8641, 0.511, 0.8641, 0.5109, 0.875, 0.5, 0.875, 0.75, 0.8642, 0.7392, 0.8652, 0.7395, 0.8669, 0.7397, 0.8682, 0.7396, 0.8693, 0.7392, 0.8699, 0.7385, 0.8701, 0.7376, 0.8699, 0.7364, 0.8693, 0.7351, 0.8682, 0.7337, 0.8669, 0.7322, 0.8652, 0.7308, 0.8641, 0.73, 0.8641, 0.6297, 0.8652, 0.6295, 0.8669, 0.6288, 0.8682, 0.6281, 0.8693, 0.6271, 0.8699, 0.6261, 0.8701, 0.6251, 0.8699, 0.6241, 0.8693, 0.6231, 0.8682, 0.6222, 0.8669, 0.6214, 0.8652, 0.6207, 0.8641, 0.6205, 0.8641, 0.5202, 0.8652, 0.5194, 0.8669, 0.518, 0.8682, 0.5165, 0.8693, 0.5151, 0.8699, 0.5138, 0.8701, 0.5126, 0.8699, 0.5117, 0.8693, 0.511, 0.8682, 0.5106, 0.8669, 0.5105, 0.8652, 0.5107, 0.6358, 0.5108, 0.625, 0.5, 0.875, 0.5, 0.8641, 0.5109, 0.8635, 0.5109, 0.8633, 0.5108, 0.8613, 0.5101, 0.8591, 0.5099, 0.857, 0.5101, 0.855, 0.5108, 0.8548, 0.5109, 0.75, 0.5109, 0.6445, 0.5109, 0.6444, 0.5108, 0.6423, 0.5101, 0.6402, 0.5099, 0.638, 0.5101, 0.636, 0.5108, 0.854, 0.7391, 0.75, 0.7391, 0.75, 0.7388, 0.8532, 0.7388, 0.8528, 0.7389, 0.8528, 0.739, 0.8534, 0.7391, 0.636, 0.7303, 0.6359, 0.7298, 0.6359, 0.7298, 0.6359, 0.6299, 0.6359, 0.6299, 0.636, 0.6303, 0.6362, 0.6304, 0.6362, 0.6304, 0.6362, 0.7315, 0.6362, 0.7311, 0.8641, 0.5109, 0.8641, 0.5109, 0.8641, 0.511, 0.8638, 0.6198, 0.8638, 0.6198, 0.8638, 0.5188, 0.8638, 0.5188, 0.8639, 0.5196, 0.8641, 0.5201, 0.8641, 0.5202, 0.8641, 0.6205, 0.8641, 0.6203, 0.8639, 0.6199, 0.6445, 0.5109, 0.75, 0.5109, 0.75, 0.5112, 0.6458, 0.5112, 0.6461, 0.5111, 0.6461, 0.511, 0.6455, 0.5109, 0.8535, 0.5112, 0.75, 0.5112, 0.75, 0.5109, 0.8548, 0.5109, 0.8538, 0.5109, 0.8532, 0.511, 0.8532, 0.5111, 0.8641, 0.5109, 0.8641, 0.5109, 0.8635, 0.5109, 0.8523, 0.5116, 0.75, 0.5116, 0.75, 0.5112, 0.8535, 0.5112, 0.8527, 0.5114, 0.8522, 0.5115, 0.6458, 0.5112, 0.75, 0.5112, 0.75, 0.5116, 0.647, 0.5116, 0.6471, 0.5115, 0.6466, 0.5114, 0.8638, 0.6304, 0.8639, 0.6303, 0.8641, 0.6299, 0.8641, 0.6297, 0.8641, 0.73, 0.8641, 0.7301, 0.8639, 0.7306, 0.8638, 0.7314, 0.8638, 0.7314, 0.8638, 0.6304, 0.8638, 0.7314, 0.8638, 0.7314, 0.8636, 0.7305, 0.8634, 0.7298, 0.8634, 0.7298, 0.8634, 0.6299, 0.8634, 0.6299, 0.8636, 0.6303, 0.8638, 0.6304, 0.8638, 0.6304, 0.8638, 0.6198, 0.8638, 0.6198, 0.8636, 0.6199, 0.8634, 0.6203, 0.8634, 0.6203, 0.8634, 0.5204, 0.8634, 0.5204, 0.8636, 0.5197, 0.8638, 0.5188, 0.8638, 0.5188, 0.636, 0.6199, 0.6359, 0.6203, 0.6359, 0.6203, 0.6359, 0.5204, 0.6359, 0.5204, 0.636, 0.5199, 0.6362, 0.5191, 0.6362, 0.5187, 0.6362, 0.6198, 0.6362, 0.6198, 0.6362, 0.6198, 0.6362, 0.5187, 0.6363, 0.5191, 0.6365, 0.5201, 0.6366, 0.5205, 0.6366, 0.6202, 0.6365, 0.6199, 0.6363, 0.6198, 0.6362, 0.7315, 0.6362, 0.6304, 0.6363, 0.6304, 0.6365, 0.6303, 0.6366, 0.63, 0.6366, 0.7297, 0.6365, 0.7301, 0.6363, 0.7311, 0.646, 0.7388, 0.75, 0.7388, 0.75, 0.7391, 0.6453, 0.7391, 0.6459, 0.7391, 0.6465, 0.739, 0.6465, 0.7389, 0.6475, 0.7384, 0.75, 0.7384, 0.75, 0.7388, 0.646, 0.7388, 0.6471, 0.7386, 0.6476, 0.7384, 0.75, 0.7388, 0.75, 0.7384, 0.8518, 0.7384, 0.8517, 0.7384, 0.8522, 0.7386, 0.8532, 0.7388, 0.6511, 0.6251, 0.6511, 0.625, 0.75, 0.625, 0.75, 0.7384, 0.6475, 0.7384, 0.6479, 0.7383, 0.6493, 0.7375, 0.6503, 0.7366, 0.6509, 0.7356, 0.6511, 0.7346, 0.6509, 0.7336, 0.6503, 0.7326, 0.6493, 0.7317, 0.6479, 0.7309, 0.6462, 0.7302, 0.6444, 0.7298, 0.6423, 0.7295, 0.6402, 0.7294, 0.638, 0.7295, 0.6366, 0.7297, 0.6366, 0.63, 0.638, 0.6302, 0.6402, 0.6303, 0.6423, 0.6302, 0.6444, 0.6299, 0.6462, 0.6294, 0.6479, 0.6288, 0.6493, 0.628, 0.6503, 0.6271, 0.6509, 0.6261, 0.647, 0.5116, 0.75, 0.5116, 0.75, 0.625, 0.6511, 0.625, 0.6509, 0.6241, 0.6503, 0.6231, 0.6493, 0.6222, 0.6479, 0.6214, 0.6462, 0.6208, 0.6444, 0.6203, 0.6423, 0.62, 0.6402, 0.6199, 0.638, 0.62, 0.6366, 0.6202, 0.6366, 0.5205, 0.638, 0.5207, 0.6402, 0.5208, 0.6423, 0.5207, 0.6444, 0.5204, 0.6462, 0.52, 0.6479, 0.5193, 0.6493, 0.5185, 0.6503, 0.5176, 0.6509, 0.5166, 0.6511, 0.5156, 0.6509, 0.5146, 0.6503, 0.5136, 0.6493, 0.5127, 0.6479, 0.5119, 0.8482, 0.625, 0.75, 0.625, 0.75, 0.5116, 0.8523, 0.5116, 0.8514, 0.5119, 0.85, 0.5127, 0.849, 0.5136, 0.8484, 0.5146, 0.8482, 0.5156, 0.8484, 0.5166, 0.849, 0.5176, 0.85, 0.5185, 0.8514, 0.5193, 0.8531, 0.52, 0.855, 0.5204, 0.857, 0.5207, 0.8591, 0.5208, 0.8613, 0.5207, 0.8633, 0.5204, 0.8634, 0.5204, 0.8634, 0.6203, 0.8633, 0.6203, 0.8613, 0.62, 0.8591, 0.6199, 0.857, 0.62, 0.855, 0.6203, 0.8531, 0.6208, 0.8514, 0.6214, 0.85, 0.6222, 0.849, 0.6231, 0.8484, 0.6241, 1.0, 0.7875, 1.0, 0.7125, 0.9688, 0.7125, 0.9688, 0.7875, 0.9688, 0.7875, 0.9688, 0.7125, 0.9375, 0.7125, 0.9375, 0.7875, 0.9349, 0.7875, 0.9375, 0.7875, 0.9375, 0.7125, 0.9062, 0.7125, 0.9062, 0.7857, 0.875, 0.7681, 0.875, 0.783, 0.9062, 0.7857, 0.9062, 0.7125, 0.875, 0.7125, 0.875, 0.766, 0.8919, 0.766, 0.875, 0.766, 0.875, 0.7125, 0.8438, 0.7125, 0.8438, 0.766, 0.8438, 0.7727, 0.8438, 0.7797, 0.875, 0.783, 0.875, 0.7681, 0.8438, 0.766, 0.8438, 0.7125, 0.8125, 0.7125, 0.8125, 0.766, 0.8438, 0.7797, 0.8438, 0.7727, 0.8196, 0.7768, 0.8125, 0.7125, 0.7812, 0.7125, 0.7812, 0.766, 0.8125, 0.766, 0.7812, 0.7125, 0.75, 0.7125, 0.75, 0.766, 0.7812, 0.766, 0.75, 0.7125, 0.7188, 0.7125, 0.7188, 0.766, 0.75, 0.766, 0.7188, 0.7125, 0.6875, 0.7125, 0.6875, 0.766, 0.7188, 0.766, 0.6875, 0.7125, 0.6562, 0.7125, 0.6562, 0.766, 0.6875, 0.766, 0.6562, 0.7125, 0.625, 0.7125, 0.625, 0.766, 0.6562, 0.766, 0.625, 0.7125, 0.5938, 0.7125, 0.5938, 0.766, 0.625, 0.766, 0.5938, 0.7125, 0.5625, 0.7125, 0.5625, 0.766, 0.5938, 0.766, 0.5625, 0.7125, 0.5312, 0.7125, 0.5312, 0.766, 0.5625, 0.766, 0.5312, 0.7125, 0.5, 0.7125, 0.5, 0.766, 0.5312, 0.766, 0.5, 0.7768, 0.5002, 0.7768, 0.5, 0.7767, 0.4963, 0.7125, 0.4688, 0.7125, 0.4688, 0.766, 0.5, 0.766, 0.5, 0.7125, 0.4688, 0.7814, 0.5, 0.7768, 0.5, 0.7767, 0.4688, 0.7713, 0.4688, 0.7125, 0.4375, 0.7125, 0.4375, 0.766, 0.4688, 0.766, 0.4375, 0.7858, 0.4688, 0.7814, 0.4688, 0.7713, 0.4375, 0.7661, 0.4375, 0.7125, 0.4062, 0.7125, 0.4062, 0.7875, 0.424, 0.7875, 0.4375, 0.7858, 0.4375, 0.7661, 0.4368, 0.766, 0.4375, 0.766, 0.4062, 0.7125, 0.375, 0.7125, 0.375, 0.7875, 0.4062, 0.7875, 0.375, 0.7125, 0.3438, 0.7125, 0.3438, 0.7875, 0.375, 0.7875, 0.3438, 0.7125, 0.3125, 0.7125, 0.3125, 0.7875, 0.3438, 0.7875, 0.3125, 0.7875, 0.3125, 0.7125, 0.2812, 0.7125, 0.2812, 0.7875, 0.2812, 0.7875, 0.2812, 0.7125, 0.25, 0.7125, 0.25, 0.7875, 0.25, 0.7875, 0.25, 0.7125, 0.2188, 0.7125, 0.2188, 0.7875, 0.2188, 0.7875, 0.2188, 0.7125, 0.1875, 0.7125, 0.1875, 0.7875, 0.1875, 0.7875, 0.1875, 0.7125, 0.1562, 0.7125, 0.1562, 0.7875, 0.1562, 0.7875, 0.1562, 0.7125, 0.125, 0.7125, 0.125, 0.7875, 0.125, 0.7875, 0.125, 0.7125, 0.09375, 0.7125, 0.09375, 0.7875, 0.07598, 0.7875, 0.09375, 0.7875, 0.09375, 0.7125, 0.0625, 0.7125, 0.0625, 0.7875, 0.06514, 0.7875, 0.07238, 0.787, 0.0625, 0.7875, 0.0625, 0.7125, 0.03125, 0.7125, 0.03125, 0.7875, 0.03125, 0.7875, 0.03125, 0.7125, 0.0, 0.7125, 0.0, 0.7875, 1.0, 0.7875, 1.0, 0.7125, 0.9688, 0.7125, 0.9688, 0.7875, 0.9688, 0.7875, 0.9688, 0.7125, 0.9375, 0.7125, 0.9375, 0.7875, 0.9375, 0.7875, 0.9375, 0.7125, 0.9062, 0.7125, 0.9062, 0.7875, 0.9353, 0.7875, 0.9062, 0.7875, 0.9062, 0.7125, 0.875, 0.7125, 0.875, 0.7875, 0.875, 0.7875, 0.875, 0.7125, 0.8438, 0.7125, 0.8438, 0.7875, 0.8438, 0.7875, 0.8438, 0.7125, 0.8125, 0.7125, 0.8125, 0.7875, 0.8125, 0.7125, 0.7812, 0.7125, 0.7812, 0.7875, 0.8125, 0.7875, 0.7812, 0.7125, 0.75, 0.7125, 0.75, 0.7875, 0.7812, 0.7875, 0.75, 0.7125, 0.7188, 0.7125, 0.7188, 0.7875, 0.75, 0.7875, 0.7188, 0.7125, 0.6875, 0.7125, 0.6875, 0.7875, 0.7188, 0.7875, 0.6875, 0.7125, 0.6562, 0.7125, 0.6562, 0.7875, 0.6875, 0.7875, 0.6562, 0.7125, 0.625, 0.7125, 0.625, 0.7875, 0.6562, 0.7875, 0.625, 0.7125, 0.5938, 0.7125, 0.5938, 0.7875, 0.625, 0.7875, 0.5938, 0.7875, 0.5938, 0.7125, 0.5625, 0.7125, 0.5625, 0.7872, 0.5645, 0.7875, 0.5312, 0.7828, 0.5625, 0.7872, 0.5625, 0.7125, 0.5312, 0.7125, 0.5312, 0.766, 0.5525, 0.766, 0.5312, 0.7696, 0.5312, 0.7125, 0.5, 0.7125, 0.5, 0.766, 0.5312, 0.766, 0.5, 0.7783, 0.5312, 0.7828, 0.5312, 0.7696, 0.5, 0.775, 0.5, 0.7125, 0.4688, 0.7125, 0.4688, 0.766, 0.5, 0.766, 0.5, 0.7783, 0.5, 0.775, 0.4896, 0.7768, 0.4688, 0.7125, 0.4375, 0.7125, 0.4375, 0.766, 0.4688, 0.766, 0.4375, 0.7125, 0.4062, 0.7125, 0.4062, 0.766, 0.4375, 0.766, 0.4062, 0.7125, 0.375, 0.7125, 0.375, 0.766, 0.4062, 0.766, 0.375, 0.7125, 0.3438, 0.7125, 0.3438, 0.766, 0.375, 0.766, 0.3438, 0.7125, 0.3125, 0.7125, 0.3125, 0.766, 0.3438, 0.766, 0.3125, 0.766, 0.3125, 0.7125, 0.2812, 0.7125, 0.2812, 0.766, 0.2812, 0.766, 0.2812, 0.7125, 0.25, 0.7125, 0.25, 0.766, 0.25, 0.766, 0.25, 0.7125, 0.2188, 0.7125, 0.2188, 0.766, 0.2188, 0.766, 0.2188, 0.7125, 0.1875, 0.7125, 0.1875, 0.766, 0.1875, 0.766, 0.1875, 0.7125, 0.1562, 0.7125, 0.1562, 0.766, 0.1562, 0.7727, 0.1562, 0.7797, 0.1804, 0.7768, 0.1562, 0.766, 0.1562, 0.7125, 0.125, 0.7125, 0.125, 0.766, 0.125, 0.7681, 0.125, 0.783, 0.1562, 0.7797, 0.1562, 0.7727, 0.125, 0.766, 0.125, 0.7125, 0.09375, 0.7125, 0.09375, 0.7857, 0.125, 0.783, 0.125, 0.7681, 0.1081, 0.766, 0.09375, 0.7857, 0.09375, 0.7125, 0.0625, 0.7125, 0.0625, 0.7875, 0.06514, 0.7875, 0.0625, 0.7875, 0.0625, 0.7125, 0.03125, 0.7125, 0.03125, 0.7875, 0.03125, 0.7875, 0.03125, 0.7125, 0.0, 0.7125, 0.0, 0.7875, 1.0, 0.766, 1.0, 0.7125, 0.9688, 0.7125, 0.9688, 0.766, 1.0, 0.7768, 1.0, 0.7767, 0.9998, 0.7768, 0.9688, 0.766, 0.9688, 0.7125, 0.9375, 0.7125, 0.9375, 0.766, 0.9375, 0.766, 0.9375, 0.7125, 0.9062, 0.7125, 0.9062, 0.766, 0.9062, 0.766, 0.9062, 0.7125, 0.875, 0.7125, 0.875, 0.766, 0.875, 0.766, 0.875, 0.7125, 0.8438, 0.7125, 0.8438, 0.766, 0.8438, 0.766, 0.8438, 0.7125, 0.8125, 0.7125, 0.8125, 0.766, 0.8125, 0.7125, 0.7812, 0.7125, 0.7812, 0.766, 0.8125, 0.766, 0.75, 0.766, 0.7531, 0.766, 0.7812, 0.766, 0.7812, 0.7125, 0.75, 0.7125, 0.7188, 0.766, 0.75, 0.766, 0.75, 0.7125, 0.7188, 0.7125, 0.6875, 0.766, 0.7188, 0.766, 0.7188, 0.7125, 0.6875, 0.7125, 0.6562, 0.766, 0.6875, 0.766, 0.6875, 0.7125, 0.6562, 0.7125, 0.625, 0.766, 0.6562, 0.766, 0.6562, 0.7125, 0.625, 0.7125, 0.5938, 0.766, 0.625, 0.766, 0.625, 0.7125, 0.5938, 0.7125, 0.5625, 0.766, 0.5938, 0.766, 0.5938, 0.7125, 0.5625, 0.7125, 0.5312, 0.766, 0.5625, 0.766, 0.5625, 0.7125, 0.5312, 0.7125, 0.5, 0.766, 0.5312, 0.766, 0.5312, 0.7125, 0.5, 0.7125, 0.5, 0.7768, 0.5002, 0.7768, 0.5, 0.7767, 0.4688, 0.766, 0.5, 0.766, 0.5, 0.7125, 0.4688, 0.7125, 0.4688, 0.7814, 0.5, 0.7768, 0.5, 0.7767, 0.4688, 0.7713, 0.4375, 0.766, 0.4688, 0.766, 0.4688, 0.7125, 0.4375, 0.7125, 0.4375, 0.7858, 0.4688, 0.7814, 0.4688, 0.7713, 0.4375, 0.7661, 0.424, 0.7875, 0.4375, 0.7858, 0.4375, 0.7661, 0.4368, 0.766, 0.4375, 0.766, 0.4375, 0.7125, 0.4062, 0.7125, 0.4062, 0.7875, 0.4062, 0.7125, 0.375, 0.7125, 0.375, 0.7875, 0.4062, 0.7875, 0.375, 0.7125, 0.3438, 0.7125, 0.3438, 0.7875, 0.375, 0.7875, 0.3438, 0.7125, 0.3125, 0.7125, 0.3125, 0.7875, 0.3438, 0.7875, 0.3125, 0.7875, 0.3125, 0.7125, 0.2812, 0.7125, 0.2812, 0.7875, 0.2812, 0.7875, 0.2812, 0.7125, 0.25, 0.7125, 0.25, 0.7875, 0.25, 0.7875, 0.25, 0.7125, 0.2188, 0.7125, 0.2188, 0.7875, 0.2188, 0.7875, 0.2188, 0.7125, 0.1875, 0.7125, 0.1875, 0.7875, 0.1875, 0.7875, 0.1875, 0.7125, 0.1562, 0.7125, 0.1562, 0.7875, 0.1562, 0.7875, 0.1562, 0.7125, 0.125, 0.7125, 0.125, 0.7875, 0.125, 0.7875, 0.125, 0.7125, 0.09375, 0.7125, 0.09375, 0.7875, 0.07598, 0.7875, 0.09375, 0.7875, 0.09375, 0.7125, 0.0625, 0.7125, 0.0625, 0.766, 0.06318, 0.766, 0.0625, 0.7661, 0.0625, 0.7858, 0.0625, 0.766, 0.0625, 0.7125, 0.03125, 0.7125, 0.03125, 0.766, 0.03125, 0.7713, 0.03125, 0.7814, 0.0625, 0.7858, 0.0625, 0.7661, 0.03125, 0.766, 0.03125, 0.7125, 0.0, 0.7125, 0.0, 0.766, 0.0, 0.7767, 0.0, 0.7768, 0.03125, 0.7814, 0.03125, 0.7713, 1.0, 0.766, 1.0, 0.7125, 0.9688, 0.7125, 0.9688, 0.766, 0.9688, 0.7696, 0.9688, 0.7828, 1.0, 0.7783, 1.0, 0.775, 0.9688, 0.766, 0.9688, 0.7125, 0.9375, 0.7125, 0.9375, 0.7872, 0.9688, 0.7828, 0.9688, 0.7696, 0.9475, 0.766, 0.9375, 0.7872, 0.9375, 0.7125, 0.9062, 0.7125, 0.9062, 0.7875, 0.9355, 0.7875, 0.9062, 0.7875, 0.9062, 0.7125, 0.875, 0.7125, 0.875, 0.7875, 0.875, 0.7875, 0.875, 0.7125, 0.8438, 0.7125, 0.8438, 0.7875, 0.8438, 0.7875, 0.8438, 0.7125, 0.8125, 0.7125, 0.8125, 0.7875, 0.8125, 0.7125, 0.7812, 0.7125, 0.7812, 0.7875, 0.8125, 0.7875, 0.7812, 0.7125, 0.75, 0.7125, 0.75, 0.7875, 0.7812, 0.7875, 0.75, 0.7125, 0.7188, 0.7125, 0.7188, 0.7875, 0.75, 0.7875, 0.7188, 0.7125, 0.6875, 0.7125, 0.6875, 0.7875, 0.7188, 0.7875, 0.6875, 0.7125, 0.6562, 0.7125, 0.6562, 0.7875, 0.6875, 0.7875, 0.6562, 0.7125, 0.625, 0.7125, 0.625, 0.7875, 0.6562, 0.7875, 0.625, 0.7125, 0.5938, 0.7125, 0.5938, 0.7875, 0.625, 0.7875, 0.5938, 0.7875, 0.5938, 0.7125, 0.5625, 0.7125, 0.5625, 0.7872, 0.5645, 0.7875, 0.5312, 0.7828, 0.5625, 0.7872, 0.5625, 0.7125, 0.5312, 0.7125, 0.5312, 0.766, 0.5525, 0.766, 0.5312, 0.7696, 0.5312, 0.7125, 0.5, 0.7125, 0.5, 0.766, 0.5312, 0.766, 0.5, 0.7783, 0.5312, 0.7828, 0.5312, 0.7696, 0.5, 0.775, 0.5, 0.7125, 0.4688, 0.7125, 0.4688, 0.766, 0.5, 0.766, 0.5, 0.7783, 0.5, 0.775, 0.4896, 0.7768, 0.4688, 0.7125, 0.4375, 0.7125, 0.4375, 0.766, 0.4688, 0.766, 0.4375, 0.7125, 0.4062, 0.7125, 0.4062, 0.766, 0.4375, 0.766, 0.4062, 0.7125, 0.375, 0.7125, 0.375, 0.766, 0.4062, 0.766, 0.375, 0.7125, 0.3438, 0.7125, 0.3438, 0.766, 0.375, 0.766, 0.3438, 0.7125, 0.3125, 0.7125, 0.3125, 0.766, 0.3438, 0.766, 0.3125, 0.766, 0.3125, 0.7125, 0.2812, 0.7125, 0.2812, 0.766, 0.2812, 0.766, 0.2812, 0.7125, 0.25, 0.7125, 0.25, 0.766, 0.25, 0.766, 0.25, 0.7125, 0.2188, 0.7125, 0.2188, 0.766, 0.2469, 0.766, 0.2188, 0.766, 0.2188, 0.7125, 0.1875, 0.7125, 0.1875, 0.766, 0.1875, 0.766, 0.1875, 0.7125, 0.1562, 0.7125, 0.1562, 0.766, 0.1562, 0.766, 0.1562, 0.7125, 0.125, 0.7125, 0.125, 0.766, 0.125, 0.766, 0.125, 0.7125, 0.09375, 0.7125, 0.09375, 0.766, 0.09375, 0.766, 0.09375, 0.7125, 0.0625, 0.7125, 0.0625, 0.766, 0.0625, 0.766, 0.0625, 0.7125, 0.03125, 0.7125, 0.03125, 0.766, 0.03125, 0.766, 0.03125, 0.7125, 0.0, 0.7125, 0.0, 0.766, 0.0, 0.775, 0.0, 0.7783, 0.01041, 0.7768, 1.0, 0.7768, 1.0, 0.7767, 0.9998, 0.7768, 0.9688, 0.7125, 0.9688, 0.766, 1.0, 0.766, 1.0, 0.7125, 0.9375, 0.7125, 0.9375, 0.766, 0.9688, 0.766, 0.9688, 0.7125, 0.9062, 0.7125, 0.9062, 0.766, 0.9375, 0.766, 0.9375, 0.7125, 0.875, 0.7125, 0.875, 0.766, 0.9062, 0.766, 0.9062, 0.7125, 0.8438, 0.7125, 0.8438, 0.766, 0.875, 0.766, 0.875, 0.7125, 0.8125, 0.7125, 0.8125, 0.766, 0.8438, 0.766, 0.8438, 0.7125, 0.7812, 0.766, 0.8125, 0.766, 0.8125, 0.7125, 0.7812, 0.7125, 0.75, 0.766, 0.7812, 0.766, 0.7812, 0.7125, 0.75, 0.7125, 0.7188, 0.766, 0.75, 0.766, 0.75, 0.7125, 0.7188, 0.7125, 0.6875, 0.766, 0.7188, 0.766, 0.7188, 0.7125, 0.6875, 0.7125, 0.6562, 0.766, 0.6875, 0.766, 0.6875, 0.7125, 0.6562, 0.7125, 0.6562, 0.7805, 0.6874, 0.7768, 0.6562, 0.7715, 0.625, 0.766, 0.6562, 0.766, 0.6562, 0.7125, 0.625, 0.7125, 0.625, 0.7838, 0.6562, 0.7805, 0.6562, 0.7715, 0.625, 0.7669, 0.625, 0.7838, 0.625, 0.7669, 0.6178, 0.766, 0.625, 0.766, 0.625, 0.7125, 0.5938, 0.7125, 0.5938, 0.7865, 0.5938, 0.7125, 0.5625, 0.7125, 0.5625, 0.7875, 0.5781, 0.7875, 0.5938, 0.7865, 0.5625, 0.7125, 0.5312, 0.7125, 0.5312, 0.7875, 0.5625, 0.7875, 0.5312, 0.7125, 0.5, 0.7125, 0.5, 0.7875, 0.5312, 0.7875, 0.5, 0.7125, 0.4688, 0.7125, 0.4688, 0.7875, 0.5, 0.7875, 0.4688, 0.7125, 0.4375, 0.7125, 0.4375, 0.7875, 0.4688, 0.7875, 0.4375, 0.7125, 0.4062, 0.7125, 0.4062, 0.7875, 0.4232, 0.7875, 0.4375, 0.7875, 0.4062, 0.7125, 0.375, 0.7125, 0.375, 0.7875, 0.4062, 0.7875, 0.375, 0.7125, 0.3438, 0.7125, 0.3438, 0.7875, 0.375, 0.7875, 0.3438, 0.7125, 0.3125, 0.7125, 0.3125, 0.7875, 0.3438, 0.7875, 0.3125, 0.7875, 0.3125, 0.7125, 0.2812, 0.7125, 0.2812, 0.7875, 0.2812, 0.7875, 0.2812, 0.7125, 0.25, 0.7125, 0.25, 0.7875, 0.25, 0.7875, 0.25, 0.7125, 0.2188, 0.7125, 0.2188, 0.7875, 0.2188, 0.7875, 0.2188, 0.7125, 0.1875, 0.7125, 0.1875, 0.7875, 0.1875, 0.7875, 0.1875, 0.7125, 0.1562, 0.7125, 0.1562, 0.7875, 0.1562, 0.7875, 0.1562, 0.7125, 0.125, 0.7125, 0.125, 0.7875, 0.125, 0.7875, 0.125, 0.7125, 0.09375, 0.7125, 0.09375, 0.7875, 0.07598, 0.7875, 0.09375, 0.7875, 0.09375, 0.7125, 0.0625, 0.7125, 0.0625, 0.766, 0.06318, 0.766, 0.0625, 0.7661, 0.0625, 0.7858, 0.03125, 0.7125, 0.03125, 0.766, 0.0625, 0.766, 0.0625, 0.7125, 0.03125, 0.7713, 0.03125, 0.7814, 0.0625, 0.7858, 0.0625, 0.7661, 0.0, 0.7125, 0.0, 0.766, 0.03125, 0.766, 0.03125, 0.7125, 0.0, 0.7767, 0.0, 0.7768, 0.03125, 0.7814, 0.03125, 0.7713, 1.0, 0.766, 1.0, 0.7125, 0.9688, 0.7125, 0.9688, 0.766, 0.9688, 0.7696, 0.9688, 0.7828, 1.0, 0.7783, 1.0, 0.775, 0.9688, 0.766, 0.9688, 0.7125, 0.9375, 0.7125, 0.9375, 0.7872, 0.9688, 0.7828, 0.9688, 0.7696, 0.9475, 0.766, 0.9375, 0.7872, 0.9375, 0.7125, 0.9062, 0.7125, 0.9062, 0.7875, 0.9355, 0.7875, 0.9062, 0.7875, 0.9062, 0.7125, 0.875, 0.7125, 0.875, 0.7875, 0.875, 0.7875, 0.875, 0.7125, 0.8438, 0.7125, 0.8438, 0.7875, 0.8438, 0.7875, 0.8438, 0.7125, 0.8125, 0.7125, 0.8125, 0.7875, 0.8125, 0.7125, 0.7812, 0.7125, 0.7812, 0.7875, 0.8125, 0.7875, 0.7812, 0.7125, 0.75, 0.7125, 0.75, 0.7875, 0.7812, 0.7875, 0.75, 0.7125, 0.7188, 0.7125, 0.7188, 0.7875, 0.75, 0.7875, 0.7188, 0.7125, 0.6875, 0.7125, 0.6875, 0.7875, 0.7188, 0.7875, 0.6875, 0.7125, 0.6562, 0.7125, 0.6562, 0.7875, 0.6875, 0.7875, 0.6562, 0.7125, 0.625, 0.7125, 0.625, 0.7875, 0.6562, 0.7875, 0.625, 0.7125, 0.5938, 0.7125, 0.5938, 0.7875, 0.625, 0.7875, 0.5938, 0.7125, 0.5625, 0.7125, 0.5625, 0.7875, 0.5694, 0.7875, 0.5938, 0.7875, 0.5625, 0.7125, 0.5312, 0.7125, 0.5312, 0.7875, 0.5625, 0.7875, 0.5312, 0.7125, 0.5, 0.7125, 0.5, 0.7875, 0.5312, 0.7875, 0.5, 0.7125, 0.4688, 0.7125, 0.4688, 0.7875, 0.5, 0.7875, 0.4688, 0.7125, 0.4375, 0.7125, 0.4375, 0.7875, 0.4688, 0.7875, 0.4219, 0.7875, 0.4375, 0.7875, 0.4375, 0.7125, 0.4062, 0.7125, 0.4062, 0.7865, 0.375, 0.7838, 0.4062, 0.7865, 0.4062, 0.7125, 0.375, 0.7125, 0.375, 0.766, 0.3822, 0.766, 0.375, 0.7669, 0.375, 0.7125, 0.3438, 0.7125, 0.3438, 0.766, 0.375, 0.766, 0.3438, 0.7805, 0.375, 0.7838, 0.375, 0.7669, 0.3438, 0.7715, 0.3438, 0.7125, 0.3125, 0.7125, 0.3125, 0.766, 0.3438, 0.766, 0.3126, 0.7768, 0.3438, 0.7805, 0.3438, 0.7715, 0.3125, 0.766, 0.3125, 0.7125, 0.2812, 0.7125, 0.2812, 0.766, 0.2812, 0.766, 0.2812, 0.7125, 0.25, 0.7125, 0.25, 0.766, 0.25, 0.766, 0.25, 0.7125, 0.2188, 0.7125, 0.2188, 0.766, 0.2188, 0.766, 0.2188, 0.7125, 0.1875, 0.7125, 0.1875, 0.766, 0.1875, 0.766, 0.1875, 0.7125, 0.1562, 0.7125, 0.1562, 0.766, 0.1562, 0.766, 0.1562, 0.7125, 0.125, 0.7125, 0.125, 0.766, 0.125, 0.766, 0.125, 0.7125, 0.09375, 0.7125, 0.09375, 0.766, 0.09375, 0.766, 0.09375, 0.7125, 0.0625, 0.7125, 0.0625, 0.766, 0.0625, 0.766, 0.0625, 0.7125, 0.03125, 0.7125, 0.03125, 0.766, 0.03125, 0.766, 0.03125, 0.7125, 0.0, 0.7125, 0.0, 0.766, 0.0, 0.775, 0.0, 0.7783, 0.01041, 0.7768])
me_cube.materials.append(mat_material)
me_cube.materials.append(mat_material_001)
me_cube.use_mirror_vertex_groups = False
me_cube.update()

# ---- objects
ob_cube = bpy.data.objects.new('Cube', me_cube)

# ---- transforms, parenting, visibility, modifiers, constraints
ob_cube.location = (0.0, 0.0, 0.0)
ob_cube.scale = (1.37, 2.74, 0.3)
ob_cube.lock_rotations_4d = False
ob_cube.empty_display_type = 'ARROWS'
ob_cube.lineart.crease_threshold = 0.0

# ---- collection membership
col_collection.objects.link(ob_cube)

# ---- scene / render settings (as saved in the file)
scene.frame_start = 1; scene.frame_end = 250; scene.frame_set(1)
scene.render.engine = 'BLENDER_EEVEE_NEXT'
bpy.context.view_layer.update()

# ---- added for rendering (the .blend has no active camera and no usable light): camera, sun
cam_auto = bpy.data.cameras.new('AutoCamera')
cam_auto.lens = 50.0
cam_auto.sensor_width = 36.0
cam_auto.clip_end = 1000.0
ob_auto_camera = bpy.data.objects.new('AutoCamera', cam_auto)
scene.collection.objects.link(ob_auto_camera)
ob_auto_camera.location = (2.8479, -3.41748, 2.27832)
ob_auto_camera.rotation_euler = (1.09748, -7.21219e-08, 0.694738)
scene.camera = ob_auto_camera
light_auto_sun = bpy.data.lights.new('AutoSun', 'SUN')
light_auto_sun.energy = 3.0
light_auto_sun.angle = 0.0523599
ob_auto_sun = bpy.data.objects.new('AutoSun', light_auto_sun)
scene.collection.objects.link(ob_auto_sun)
ob_auto_sun.rotation_euler = (0.872665, 0.174533, 0.523599)
bpy.context.view_layer.update()

